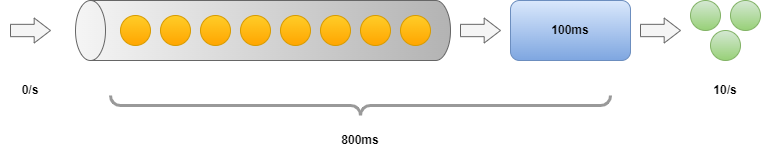

The diagram above was exported from draw.io. Its source (the exported page's mxGraphModel, read from the mxfile embedded in the PNG):
<mxGraphModel dx="1050" dy="565" grid="1" gridSize="10" guides="1" tooltips="1" connect="1" arrows="1" fold="1" page="1" pageScale="1" pageWidth="850" pageHeight="1100" math="0" shadow="0">
  <root>
    <mxCell id="0" />
    <mxCell id="1" parent="0" />
    <mxCell id="3jKwTpVPiqTmw3kSmsFg-5" value="" style="shape=cylinder3;whiteSpace=wrap;html=1;boundedLbl=1;backgroundOutline=1;size=15;rotation=-90;fillColor=#f5f5f5;gradientColor=#b3b3b3;strokeColor=#666666;" parent="1" vertex="1">
      <mxGeometry x="262.5" y="87.5" width="60" height="375" as="geometry" />
    </mxCell>
    <mxCell id="3jKwTpVPiqTmw3kSmsFg-6" value="" style="ellipse;whiteSpace=wrap;html=1;aspect=fixed;fillColor=#ffcd28;strokeColor=#d79b00;gradientColor=#ffa500;" parent="1" vertex="1">
      <mxGeometry x="190" y="260" width="30" height="30" as="geometry" />
    </mxCell>
    <mxCell id="3jKwTpVPiqTmw3kSmsFg-7" value="" style="ellipse;whiteSpace=wrap;html=1;aspect=fixed;fillColor=#ffcd28;strokeColor=#d79b00;gradientColor=#ffa500;" parent="1" vertex="1">
      <mxGeometry x="230" y="260" width="30" height="30" as="geometry" />
    </mxCell>
    <mxCell id="3jKwTpVPiqTmw3kSmsFg-8" value="" style="ellipse;whiteSpace=wrap;html=1;aspect=fixed;fillColor=#ffcd28;strokeColor=#d79b00;gradientColor=#ffa500;" parent="1" vertex="1">
      <mxGeometry x="270" y="260" width="30" height="30" as="geometry" />
    </mxCell>
    <mxCell id="3jKwTpVPiqTmw3kSmsFg-9" value="" style="ellipse;whiteSpace=wrap;html=1;aspect=fixed;fillColor=#ffcd28;strokeColor=#d79b00;gradientColor=#ffa500;" parent="1" vertex="1">
      <mxGeometry x="310" y="260" width="30" height="30" as="geometry" />
    </mxCell>
    <mxCell id="3jKwTpVPiqTmw3kSmsFg-10" value="" style="ellipse;whiteSpace=wrap;html=1;aspect=fixed;fillColor=#ffcd28;strokeColor=#d79b00;gradientColor=#ffa500;" parent="1" vertex="1">
      <mxGeometry x="350" y="260" width="30" height="30" as="geometry" />
    </mxCell>
    <mxCell id="3jKwTpVPiqTmw3kSmsFg-11" value="" style="ellipse;whiteSpace=wrap;html=1;aspect=fixed;fillColor=#ffcd28;strokeColor=#d79b00;gradientColor=#ffa500;" parent="1" vertex="1">
      <mxGeometry x="390" y="260" width="30" height="30" as="geometry" />
    </mxCell>
    <mxCell id="3jKwTpVPiqTmw3kSmsFg-12" value="" style="ellipse;whiteSpace=wrap;html=1;aspect=fixed;fillColor=#ffcd28;strokeColor=#d79b00;gradientColor=#ffa500;" parent="1" vertex="1">
      <mxGeometry x="430" y="260" width="30" height="30" as="geometry" />
    </mxCell>
    <mxCell id="3jKwTpVPiqTmw3kSmsFg-13" value="0/s" style="text;html=1;align=center;verticalAlign=middle;whiteSpace=wrap;rounded=0;fontStyle=1" parent="1" vertex="1">
      <mxGeometry x="30" y="320" width="60" height="30" as="geometry" />
    </mxCell>
    <mxCell id="3jKwTpVPiqTmw3kSmsFg-14" value="&lt;b&gt;100ms&lt;/b&gt;" style="rounded=1;whiteSpace=wrap;html=1;fillColor=#dae8fc;gradientColor=#7ea6e0;strokeColor=#6c8ebf;" parent="1" vertex="1">
      <mxGeometry x="540" y="245" width="120" height="60" as="geometry" />
    </mxCell>
    <mxCell id="3jKwTpVPiqTmw3kSmsFg-18" value="10/s" style="text;html=1;align=center;verticalAlign=middle;whiteSpace=wrap;rounded=0;fontStyle=1" parent="1" vertex="1">
      <mxGeometry x="725" y="320" width="60" height="30" as="geometry" />
    </mxCell>
    <mxCell id="3jKwTpVPiqTmw3kSmsFg-19" value="" style="ellipse;whiteSpace=wrap;html=1;aspect=fixed;fillColor=#d5e8d4;strokeColor=#82b366;gradientColor=#97d077;" parent="1" vertex="1">
      <mxGeometry x="720" y="245" width="30" height="30" as="geometry" />
    </mxCell>
    <mxCell id="3jKwTpVPiqTmw3kSmsFg-20" value="" style="ellipse;whiteSpace=wrap;html=1;aspect=fixed;fillColor=#d5e8d4;strokeColor=#82b366;gradientColor=#97d077;" parent="1" vertex="1">
      <mxGeometry x="760" y="245" width="30" height="30" as="geometry" />
    </mxCell>
    <mxCell id="3jKwTpVPiqTmw3kSmsFg-21" value="" style="ellipse;whiteSpace=wrap;html=1;aspect=fixed;fillColor=#d5e8d4;strokeColor=#82b366;gradientColor=#97d077;" parent="1" vertex="1">
      <mxGeometry x="740" y="275" width="30" height="30" as="geometry" />
    </mxCell>
    <mxCell id="3jKwTpVPiqTmw3kSmsFg-22" value="" style="shape=singleArrow;whiteSpace=wrap;html=1;arrowWidth=0.49333394368489586;arrowSize=0.4079998779296875;fillColor=#f5f5f5;strokeColor=#666666;fontColor=#333333;" parent="1" vertex="1">
      <mxGeometry x="670" y="262.5" width="40" height="25" as="geometry" />
    </mxCell>
    <mxCell id="3jKwTpVPiqTmw3kSmsFg-23" value="" style="shape=singleArrow;whiteSpace=wrap;html=1;arrowWidth=0.49333394368489586;arrowSize=0.4079998779296875;fillColor=#f5f5f5;strokeColor=#666666;fontColor=#333333;" parent="1" vertex="1">
      <mxGeometry x="490" y="262.5" width="40" height="25" as="geometry" />
    </mxCell>
    <mxCell id="3jKwTpVPiqTmw3kSmsFg-24" value="" style="shape=singleArrow;whiteSpace=wrap;html=1;arrowWidth=0.49333394368489586;arrowSize=0.4079998779296875;fillColor=#f5f5f5;strokeColor=#666666;fontColor=#333333;" parent="1" vertex="1">
      <mxGeometry x="40" y="262.5" width="40" height="25" as="geometry" />
    </mxCell>
    <mxCell id="3jKwTpVPiqTmw3kSmsFg-25" value="800ms" style="text;html=1;align=center;verticalAlign=middle;whiteSpace=wrap;rounded=0;fontStyle=1" parent="1" vertex="1">
      <mxGeometry x="360" y="370" width="60" height="30" as="geometry" />
    </mxCell>
    <mxCell id="ZYZdqKf0aGEyiv559vFa-1" value="" style="verticalLabelPosition=bottom;shadow=0;dashed=0;align=center;html=1;verticalAlign=top;strokeWidth=3;shape=mxgraph.mockup.markup.curlyBrace;whiteSpace=wrap;strokeColor=#999999;rotation=-180;" vertex="1" parent="1">
      <mxGeometry x="140" y="340" width="500" height="20" as="geometry" />
    </mxCell>
    <mxCell id="xnsR7j-1-UsaxhU-ygqu-1" value="" style="ellipse;whiteSpace=wrap;html=1;aspect=fixed;fillColor=#ffcd28;strokeColor=#d79b00;gradientColor=#ffa500;" vertex="1" parent="1">
      <mxGeometry x="150" y="260" width="30" height="30" as="geometry" />
    </mxCell>
  </root>
</mxGraphModel>